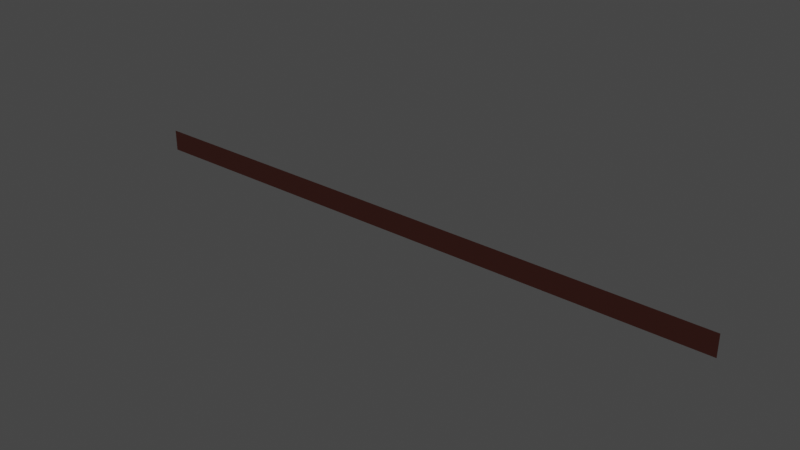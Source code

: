 # Source: Hallway_-_Wall.blend  (saved by Blender 3.3.6; exported with 4.5.12 LTS)
import bpy
from mathutils import Matrix  # noqa: F401  (used for matrix-valued properties, if any)

bpy.ops.wm.read_factory_settings(use_empty=True)
scene = bpy.context.scene
scene.name = 'Scene'

# ---- collections
col_collection = bpy.data.collections.new('Collection'); scene.collection.children.link(col_collection)

# ---- materials (node trees are filled in below, after node groups)
mat_floor_ceiling = bpy.data.materials.new('Floor/Ceiling')
mat_floor_ceiling.use_transparent_shadow = False
mat_walls = bpy.data.materials.new('Walls')
mat_walls.use_transparent_shadow = False

# ---- material node trees
mat_floor_ceiling.use_nodes = True; mat_floor_ceiling.node_tree.nodes.clear()
_N = mat_floor_ceiling.node_tree.nodes; _L = mat_floor_ceiling.node_tree.links
n0 = _N.new('ShaderNodeBsdfPrincipled'); n0.name = 'Principled BSDF'; n0.location = (10, 300)
n0.distribution = 'GGX'
n0.subsurface_method = 'RANDOM_WALK_SKIN'
n0.inputs[3].default_value = 1.45
n0.inputs[27].default_value = (0.0, 0.0, 0.0, 1.0)
n0.inputs[28].default_value = 1.0
n1 = _N.new('ShaderNodeOutputMaterial'); n1.name = 'Material Output'; n1.location = (300, 300)
_L.new(n0.outputs[0], n1.inputs[0])
n1.is_active_output = True
mat_walls.use_nodes = True; mat_walls.node_tree.nodes.clear()
_N = mat_walls.node_tree.nodes; _L = mat_walls.node_tree.links
n0 = _N.new('ShaderNodeBsdfPrincipled'); n0.name = 'Principled BSDF'; n0.location = (10, 300)
n0.distribution = 'GGX'
n0.subsurface_method = 'RANDOM_WALK_SKIN'
n0.inputs[0].default_value = (0.0291, 0.005783, 0.003207, 1.0)
n0.inputs[3].default_value = 1.45
n0.inputs[27].default_value = (0.0, 0.0, 0.0, 1.0)
n0.inputs[28].default_value = 1.0
n1 = _N.new('ShaderNodeOutputMaterial'); n1.name = 'Material Output'; n1.location = (300, 300)
_L.new(n0.outputs[0], n1.inputs[0])
n1.is_active_output = True

# ---- world
world_world = bpy.data.worlds.new('World'); scene.world = world_world
world_world.use_nodes = True; world_world.node_tree.nodes.clear()
_N = world_world.node_tree.nodes; _L = world_world.node_tree.links
n0 = _N.new('ShaderNodeOutputWorld'); n0.name = 'World Output'; n0.location = (300, 300)
n1 = _N.new('ShaderNodeBackground'); n1.name = 'Background'; n1.location = (10, 300)
n1.inputs[0].default_value = (0.05088, 0.05088, 0.05088, 1.0)
_L.new(n1.outputs[0], n0.inputs[0])
n0.is_active_output = True
world_world.color = (0.05088, 0.05088, 0.05088)
world_world.use_sun_shadow = False
world_world.sun_shadow_jitter_overblur = 0.0

# ---- meshes
me_cube = bpy.data.meshes.new('Cube')
me_cube.from_pydata([(42.49, 0.0, 1.5), (42.49, 0.0, -1.5), (-42.49, 0.0, 1.5), (-42.49, 0.0, -1.5)], [], [(3, 2, 0, 1)])
me_cube.polygons.foreach_set('material_index', [1])
_uv = me_cube.uv_layers.new(name='UVMap')
_uv.uv.foreach_set('vector', [1.0, 1.122e-07, 1.0, 0.03295, 0.0, 0.03295, 0.0, 0.0])
_uv.active_render = True
_uv = me_cube.uv_layers.new(name='Light')
_uv.uv.foreach_set('vector', [1.0, 1.122e-07, 1.0, 0.03295, 0.0, 0.03295, 0.0, 0.0])
me_cube.materials.append(mat_floor_ceiling)
me_cube.materials.append(mat_walls)
me_cube.use_mirror_vertex_groups = False
me_cube.update()

# ---- objects
ob_cube = bpy.data.objects.new('Cube', me_cube)

# ---- transforms, parenting, visibility, modifiers, constraints
ob_cube.location = (0.0, -1.077, 0.0)
ob_cube.lock_rotations_4d = False
ob_cube.empty_display_type = 'ARROWS'
ob_cube.lineart.crease_threshold = 0.0

# ---- collection membership
col_collection.objects.link(ob_cube)

# ---- scene / render settings (as saved in the file)
scene.frame_start = 1; scene.frame_end = 250; scene.frame_set(1)
scene.render.engine = 'BLENDER_EEVEE_NEXT'
scene.cycles.sampling_pattern = 'TABULATED_SOBOL'
scene.cycles.use_light_tree = False
scene.view_settings.view_transform = 'Filmic'
bpy.context.view_layer.update()

# ---- added for rendering (the .blend has no active camera and no usable light): camera, sun
cam_auto = bpy.data.cameras.new('AutoCamera')
cam_auto.lens = 50.0
cam_auto.sensor_width = 36.0
cam_auto.clip_end = 1380.84
ob_auto_camera = bpy.data.objects.new('AutoCamera', cam_auto)
scene.collection.objects.link(ob_auto_camera)
ob_auto_camera.location = (78.6808, -95.4943, 62.9446)
ob_auto_camera.rotation_euler = (1.09748, -7.21219e-08, 0.694738)
scene.camera = ob_auto_camera
light_auto_sun = bpy.data.lights.new('AutoSun', 'SUN')
light_auto_sun.energy = 3.0
light_auto_sun.angle = 0.0523599
ob_auto_sun = bpy.data.objects.new('AutoSun', light_auto_sun)
scene.collection.objects.link(ob_auto_sun)
ob_auto_sun.rotation_euler = (0.872665, 0.174533, 0.523599)
bpy.context.view_layer.update()
